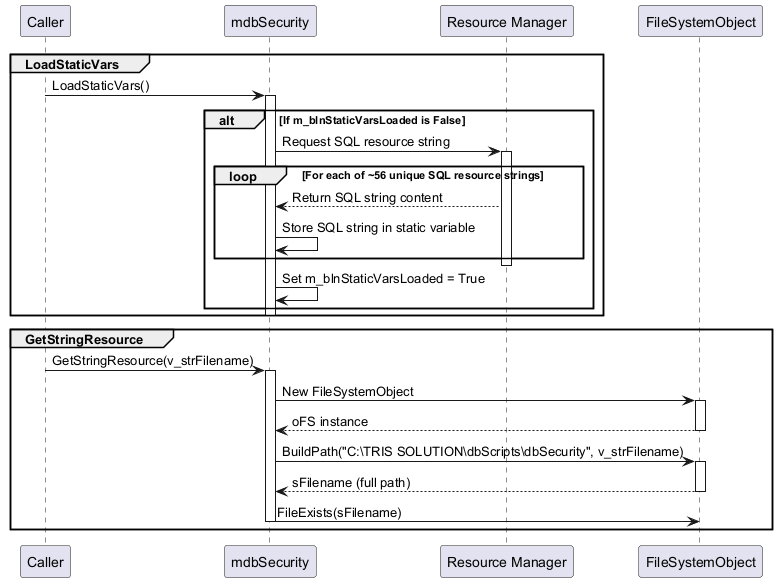

The diagram above was rendered by PlantUML. Its source (embedded in the PNG):
@startuml
participant Caller
participant mdbSecurity
participant "Resource Manager"
participant FileSystemObject
group LoadStaticVars
  Caller -> mdbSecurity: LoadStaticVars()
  activate mdbSecurity
  alt If m_blnStaticVarsLoaded is False
    mdbSecurity -> "Resource Manager": Request SQL resource string
    activate "Resource Manager"
    loop For each of ~56 unique SQL resource strings
      "Resource Manager" --> mdbSecurity: Return SQL string content
      mdbSecurity -> mdbSecurity: Store SQL string in static variable
    end
    deactivate "Resource Manager"
    mdbSecurity -> mdbSecurity: Set m_blnStaticVarsLoaded = True
  end
  deactivate mdbSecurity
end
group GetStringResource
  Caller -> mdbSecurity: GetStringResource(v_strFilename)
  activate mdbSecurity
  mdbSecurity -> FileSystemObject: New FileSystemObject
  activate FileSystemObject
  FileSystemObject --> mdbSecurity: oFS instance
  deactivate FileSystemObject
  mdbSecurity -> FileSystemObject: BuildPath("C:\TRIS SOLUTION\dbScripts\dbSecurity", v_strFilename)
  activate FileSystemObject
  FileSystemObject --> mdbSecurity: sFilename (full path)
  deactivate FileSystemObject
  mdbSecurity -> FileSystemObject: FileExists(sFilename)
  deactivate mdbSecurity
end
@enduml